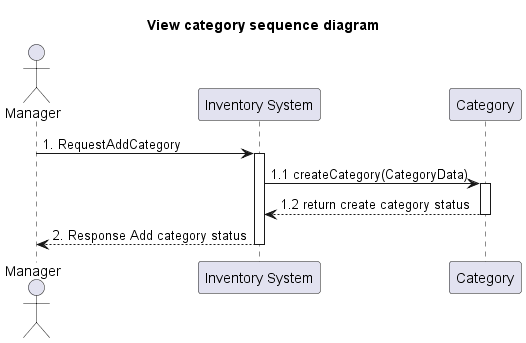

The diagram above was rendered by PlantUML. Its source (embedded in the PNG):
@startuml
'example
title View category sequence diagram

actor Manager as actorManager
participant "Inventory System" as InventorySystem
'participant "Inventory" as classInventory
participant "Category" as classCategory


actorManager -> InventorySystem: 1. RequestAddCategory
activate InventorySystem

'-------------- START view product ---------------
InventorySystem -> classCategory: 1.1 createCategory(CategoryData)
activate classCategory

classCategory --> InventorySystem: 1.2 return create category status
deactivate classCategory

InventorySystem --> actorManager : 2. Response Add category status

deactivate InventorySystem

@enduml